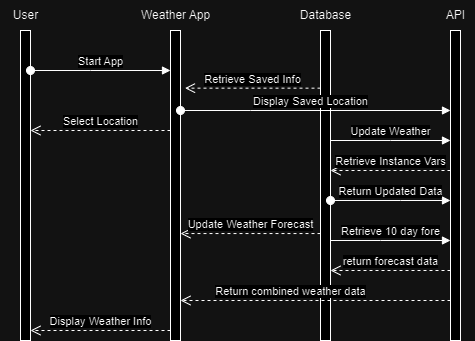

The diagram above was exported from draw.io. Its source (the exported page's mxGraphModel, read from the mxfile embedded in the PNG):
<mxGraphModel dx="888" dy="876" grid="1" gridSize="10" guides="1" tooltips="1" connect="1" arrows="1" fold="1" page="1" pageScale="1" pageWidth="850" pageHeight="1100" math="0" shadow="0">
  <root>
    <mxCell id="0" />
    <mxCell id="1" parent="0" />
    <mxCell id="jFpnLn8TuqAtU12yslug-10" value="" style="html=1;points=[[0,0,0,0,5],[0,1,0,0,-5],[1,0,0,0,5],[1,1,0,0,-5]];perimeter=orthogonalPerimeter;outlineConnect=0;targetShapes=umlLifeline;portConstraint=eastwest;newEdgeStyle={&quot;curved&quot;:0,&quot;rounded&quot;:0};" parent="1" vertex="1">
      <mxGeometry x="90" y="180" width="10" height="310" as="geometry" />
    </mxCell>
    <mxCell id="jFpnLn8TuqAtU12yslug-11" value="User" style="text;html=1;align=center;verticalAlign=middle;resizable=0;points=[];autosize=1;strokeColor=none;fillColor=none;" parent="1" vertex="1">
      <mxGeometry x="70" y="150" width="50" height="30" as="geometry" />
    </mxCell>
    <mxCell id="jFpnLn8TuqAtU12yslug-12" value="" style="html=1;points=[[0,0,0,0,5],[0,1,0,0,-5],[1,0,0,0,5],[1,1,0,0,-5]];perimeter=orthogonalPerimeter;outlineConnect=0;targetShapes=umlLifeline;portConstraint=eastwest;newEdgeStyle={&quot;curved&quot;:0,&quot;rounded&quot;:0};" parent="1" vertex="1">
      <mxGeometry x="240" y="180" width="10" height="310" as="geometry" />
    </mxCell>
    <mxCell id="jFpnLn8TuqAtU12yslug-13" value="Weather App" style="text;html=1;align=center;verticalAlign=middle;resizable=0;points=[];autosize=1;strokeColor=none;fillColor=none;" parent="1" vertex="1">
      <mxGeometry x="200" y="150" width="90" height="30" as="geometry" />
    </mxCell>
    <mxCell id="jFpnLn8TuqAtU12yslug-14" value="" style="html=1;points=[[0,0,0,0,5],[0,1,0,0,-5],[1,0,0,0,5],[1,1,0,0,-5]];perimeter=orthogonalPerimeter;outlineConnect=0;targetShapes=umlLifeline;portConstraint=eastwest;newEdgeStyle={&quot;curved&quot;:0,&quot;rounded&quot;:0};" parent="1" vertex="1">
      <mxGeometry x="390" y="180" width="10" height="310" as="geometry" />
    </mxCell>
    <mxCell id="jFpnLn8TuqAtU12yslug-15" value="Database" style="text;html=1;align=center;verticalAlign=middle;resizable=0;points=[];autosize=1;strokeColor=none;fillColor=none;" parent="1" vertex="1">
      <mxGeometry x="360" y="150" width="70" height="30" as="geometry" />
    </mxCell>
    <mxCell id="jFpnLn8TuqAtU12yslug-18" value="Start App" style="html=1;verticalAlign=bottom;startArrow=oval;startFill=1;endArrow=block;startSize=8;curved=0;rounded=0;" parent="1" source="jFpnLn8TuqAtU12yslug-10" target="jFpnLn8TuqAtU12yslug-12" edge="1">
      <mxGeometry width="60" relative="1" as="geometry">
        <mxPoint x="110" y="240" as="sourcePoint" />
        <mxPoint x="230" y="350" as="targetPoint" />
        <Array as="points">
          <mxPoint x="160" y="220" />
        </Array>
        <mxPoint as="offset" />
      </mxGeometry>
    </mxCell>
    <mxCell id="jFpnLn8TuqAtU12yslug-20" value="Display Weather Info" style="html=1;verticalAlign=bottom;endArrow=open;dashed=1;endSize=8;curved=0;rounded=0;" parent="1" source="jFpnLn8TuqAtU12yslug-12" target="jFpnLn8TuqAtU12yslug-10" edge="1">
      <mxGeometry relative="1" as="geometry">
        <mxPoint x="240" y="440" as="sourcePoint" />
        <mxPoint x="160" y="440" as="targetPoint" />
        <Array as="points">
          <mxPoint x="170" y="480" />
        </Array>
      </mxGeometry>
    </mxCell>
    <mxCell id="jFpnLn8TuqAtU12yslug-21" value="Retrieve Saved Info" style="html=1;verticalAlign=bottom;endArrow=open;dashed=1;endSize=8;curved=0;rounded=0;entryX=1.448;entryY=0.186;entryDx=0;entryDy=0;entryPerimeter=0;" parent="1" source="jFpnLn8TuqAtU12yslug-14" target="jFpnLn8TuqAtU12yslug-12" edge="1">
      <mxGeometry relative="1" as="geometry">
        <mxPoint x="250" y="450" as="sourcePoint" />
        <mxPoint x="260" y="250" as="targetPoint" />
      </mxGeometry>
    </mxCell>
    <mxCell id="jFpnLn8TuqAtU12yslug-23" value="Display Saved Location" style="html=1;verticalAlign=bottom;startArrow=oval;startFill=1;endArrow=block;startSize=8;curved=0;rounded=0;" parent="1" source="jFpnLn8TuqAtU12yslug-12" target="ypwrk2ILhHuDHr0Y_Q2z-3" edge="1">
      <mxGeometry x="-0.037" width="60" relative="1" as="geometry">
        <mxPoint x="110" y="230" as="sourcePoint" />
        <mxPoint x="250" y="230" as="targetPoint" />
        <Array as="points">
          <mxPoint x="320" y="260" />
        </Array>
        <mxPoint as="offset" />
      </mxGeometry>
    </mxCell>
    <mxCell id="ypwrk2ILhHuDHr0Y_Q2z-3" value="" style="html=1;points=[[0,0,0,0,5],[0,1,0,0,-5],[1,0,0,0,5],[1,1,0,0,-5]];perimeter=orthogonalPerimeter;outlineConnect=0;targetShapes=umlLifeline;portConstraint=eastwest;newEdgeStyle={&quot;curved&quot;:0,&quot;rounded&quot;:0};" parent="1" vertex="1">
      <mxGeometry x="520" y="180" width="10" height="310" as="geometry" />
    </mxCell>
    <mxCell id="ypwrk2ILhHuDHr0Y_Q2z-4" value="API" style="text;html=1;align=center;verticalAlign=middle;resizable=0;points=[];autosize=1;strokeColor=none;fillColor=none;" parent="1" vertex="1">
      <mxGeometry x="505" y="150" width="40" height="30" as="geometry" />
    </mxCell>
    <mxCell id="ypwrk2ILhHuDHr0Y_Q2z-5" value="Select Location" style="html=1;verticalAlign=bottom;endArrow=open;dashed=1;endSize=8;curved=0;rounded=0;" parent="1" target="jFpnLn8TuqAtU12yslug-10" edge="1">
      <mxGeometry relative="1" as="geometry">
        <mxPoint x="240" y="280" as="sourcePoint" />
        <mxPoint x="160" y="280" as="targetPoint" />
      </mxGeometry>
    </mxCell>
    <mxCell id="ypwrk2ILhHuDHr0Y_Q2z-6" value="Update Weather" style="html=1;verticalAlign=bottom;endArrow=block;curved=0;rounded=0;" parent="1" source="jFpnLn8TuqAtU12yslug-14" target="ypwrk2ILhHuDHr0Y_Q2z-3" edge="1">
      <mxGeometry width="80" relative="1" as="geometry">
        <mxPoint x="440" y="310" as="sourcePoint" />
        <mxPoint x="520" y="310" as="targetPoint" />
        <Array as="points">
          <mxPoint x="460" y="290" />
        </Array>
      </mxGeometry>
    </mxCell>
    <mxCell id="ypwrk2ILhHuDHr0Y_Q2z-7" value="Retrieve Instance Vars" style="html=1;verticalAlign=bottom;endArrow=open;dashed=1;endSize=8;curved=0;rounded=0;" parent="1" target="jFpnLn8TuqAtU12yslug-14" edge="1">
      <mxGeometry relative="1" as="geometry">
        <mxPoint x="520" y="320" as="sourcePoint" />
        <mxPoint x="440" y="320" as="targetPoint" />
      </mxGeometry>
    </mxCell>
    <mxCell id="ypwrk2ILhHuDHr0Y_Q2z-8" value="Return Updated Data" style="html=1;verticalAlign=bottom;startArrow=oval;startFill=1;endArrow=block;startSize=8;curved=0;rounded=0;" parent="1" source="jFpnLn8TuqAtU12yslug-14" target="ypwrk2ILhHuDHr0Y_Q2z-3" edge="1">
      <mxGeometry width="60" relative="1" as="geometry">
        <mxPoint x="420" y="350" as="sourcePoint" />
        <mxPoint x="480" y="350" as="targetPoint" />
        <Array as="points">
          <mxPoint x="470" y="350" />
        </Array>
      </mxGeometry>
    </mxCell>
    <mxCell id="ypwrk2ILhHuDHr0Y_Q2z-9" value="Update Weather Forecast" style="html=1;verticalAlign=bottom;endArrow=open;dashed=1;endSize=8;curved=0;rounded=0;entryX=1;entryY=0.655;entryDx=0;entryDy=0;entryPerimeter=0;" parent="1" source="jFpnLn8TuqAtU12yslug-14" target="jFpnLn8TuqAtU12yslug-12" edge="1">
      <mxGeometry relative="1" as="geometry">
        <mxPoint x="370" y="370" as="sourcePoint" />
        <mxPoint x="290" y="370" as="targetPoint" />
      </mxGeometry>
    </mxCell>
    <mxCell id="ypwrk2ILhHuDHr0Y_Q2z-10" value="Retrieve 10 day fore" style="html=1;verticalAlign=bottom;endArrow=block;curved=0;rounded=0;" parent="1" edge="1">
      <mxGeometry width="80" relative="1" as="geometry">
        <mxPoint x="400" y="390" as="sourcePoint" />
        <mxPoint x="520" y="390" as="targetPoint" />
        <Array as="points">
          <mxPoint x="450" y="390" />
        </Array>
      </mxGeometry>
    </mxCell>
    <mxCell id="ypwrk2ILhHuDHr0Y_Q2z-11" value="return forecast data" style="html=1;verticalAlign=bottom;endArrow=open;dashed=1;endSize=8;curved=0;rounded=0;" parent="1" source="ypwrk2ILhHuDHr0Y_Q2z-3" target="jFpnLn8TuqAtU12yslug-14" edge="1">
      <mxGeometry relative="1" as="geometry">
        <mxPoint x="500" y="420" as="sourcePoint" />
        <mxPoint x="420" y="420" as="targetPoint" />
        <Array as="points">
          <mxPoint x="460" y="420" />
        </Array>
      </mxGeometry>
    </mxCell>
    <mxCell id="UUZaP3gdjIOdOnfG5vXy-1" value="Return combined weather data" style="html=1;verticalAlign=bottom;endArrow=open;dashed=1;endSize=8;curved=0;rounded=0;" parent="1" source="ypwrk2ILhHuDHr0Y_Q2z-3" target="jFpnLn8TuqAtU12yslug-12" edge="1">
      <mxGeometry x="0.1852" relative="1" as="geometry">
        <mxPoint x="430" y="440" as="sourcePoint" />
        <mxPoint x="350" y="440" as="targetPoint" />
        <Array as="points">
          <mxPoint x="390" y="450" />
          <mxPoint x="380" y="450" />
        </Array>
        <mxPoint as="offset" />
      </mxGeometry>
    </mxCell>
  </root>
</mxGraphModel>